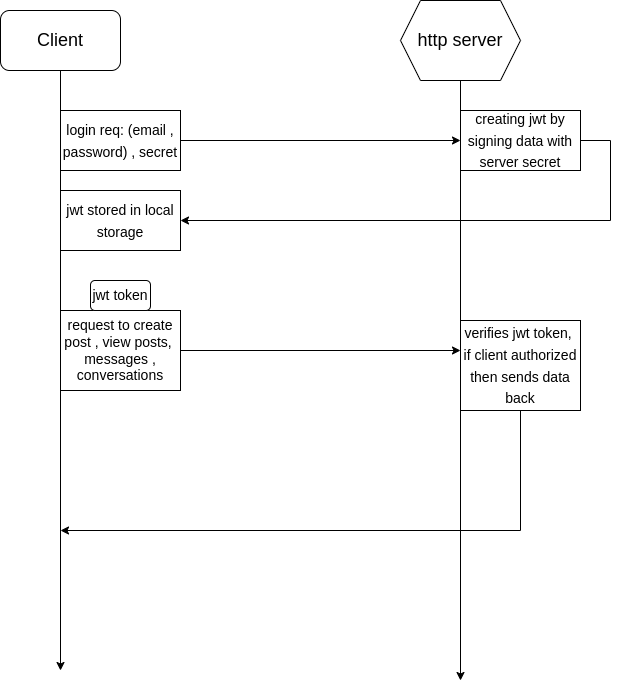

The diagram above was exported from draw.io. Its source (the exported page's mxGraphModel, read from the mxfile embedded in the PNG):
<mxGraphModel dx="1422" dy="873" grid="1" gridSize="10" guides="1" tooltips="1" connect="1" arrows="1" fold="1" page="1" pageScale="1" pageWidth="850" pageHeight="1100" math="0" shadow="0">
  <root>
    <mxCell id="qPqCfsuBSEyrBRGaIuxb-0" />
    <mxCell id="qPqCfsuBSEyrBRGaIuxb-1" parent="qPqCfsuBSEyrBRGaIuxb-0" />
    <mxCell id="qPqCfsuBSEyrBRGaIuxb-5" style="edgeStyle=orthogonalEdgeStyle;rounded=0;orthogonalLoop=1;jettySize=auto;html=1;fontSize=18;fontColor=#000000;" edge="1" parent="qPqCfsuBSEyrBRGaIuxb-1" source="qPqCfsuBSEyrBRGaIuxb-2">
      <mxGeometry relative="1" as="geometry">
        <mxPoint x="150" y="770" as="targetPoint" />
      </mxGeometry>
    </mxCell>
    <mxCell id="qPqCfsuBSEyrBRGaIuxb-2" value="Client" style="rounded=1;whiteSpace=wrap;html=1;fontSize=18;fontColor=#000000;" vertex="1" parent="qPqCfsuBSEyrBRGaIuxb-1">
      <mxGeometry x="90" y="110" width="120" height="60" as="geometry" />
    </mxCell>
    <mxCell id="qPqCfsuBSEyrBRGaIuxb-6" style="edgeStyle=orthogonalEdgeStyle;rounded=0;orthogonalLoop=1;jettySize=auto;html=1;fontSize=18;fontColor=#000000;" edge="1" parent="qPqCfsuBSEyrBRGaIuxb-1" source="qPqCfsuBSEyrBRGaIuxb-4">
      <mxGeometry relative="1" as="geometry">
        <mxPoint x="550" y="780" as="targetPoint" />
      </mxGeometry>
    </mxCell>
    <mxCell id="qPqCfsuBSEyrBRGaIuxb-4" value="http server" style="shape=hexagon;perimeter=hexagonPerimeter2;whiteSpace=wrap;html=1;fixedSize=1;fontSize=18;fontColor=#000000;" vertex="1" parent="qPqCfsuBSEyrBRGaIuxb-1">
      <mxGeometry x="490" y="100" width="120" height="80" as="geometry" />
    </mxCell>
    <mxCell id="qPqCfsuBSEyrBRGaIuxb-10" style="edgeStyle=orthogonalEdgeStyle;rounded=0;orthogonalLoop=1;jettySize=auto;html=1;entryX=0;entryY=0.5;entryDx=0;entryDy=0;fontSize=14;fontColor=#000000;" edge="1" parent="qPqCfsuBSEyrBRGaIuxb-1" source="qPqCfsuBSEyrBRGaIuxb-8" target="qPqCfsuBSEyrBRGaIuxb-9">
      <mxGeometry relative="1" as="geometry" />
    </mxCell>
    <mxCell id="qPqCfsuBSEyrBRGaIuxb-8" value="&lt;font style=&quot;font-size: 14px&quot;&gt;login req: (email , password) , secret&lt;/font&gt;" style="rounded=0;whiteSpace=wrap;html=1;fontSize=18;fontColor=#000000;" vertex="1" parent="qPqCfsuBSEyrBRGaIuxb-1">
      <mxGeometry x="150" y="210" width="120" height="60" as="geometry" />
    </mxCell>
    <mxCell id="qPqCfsuBSEyrBRGaIuxb-12" style="edgeStyle=orthogonalEdgeStyle;rounded=0;orthogonalLoop=1;jettySize=auto;html=1;entryX=1;entryY=0.5;entryDx=0;entryDy=0;fontSize=14;fontColor=#000000;" edge="1" parent="qPqCfsuBSEyrBRGaIuxb-1" source="qPqCfsuBSEyrBRGaIuxb-9" target="qPqCfsuBSEyrBRGaIuxb-11">
      <mxGeometry relative="1" as="geometry">
        <Array as="points">
          <mxPoint x="700" y="240" />
          <mxPoint x="700" y="320" />
        </Array>
      </mxGeometry>
    </mxCell>
    <mxCell id="qPqCfsuBSEyrBRGaIuxb-9" value="&lt;font style=&quot;font-size: 14px&quot;&gt;creating jwt by signing data with server secret&lt;/font&gt;" style="rounded=0;whiteSpace=wrap;html=1;fontSize=18;fontColor=#000000;" vertex="1" parent="qPqCfsuBSEyrBRGaIuxb-1">
      <mxGeometry x="550" y="210" width="120" height="60" as="geometry" />
    </mxCell>
    <mxCell id="qPqCfsuBSEyrBRGaIuxb-11" value="&lt;font style=&quot;font-size: 14px&quot;&gt;jwt stored in local storage&lt;/font&gt;" style="rounded=0;whiteSpace=wrap;html=1;fontSize=18;fontColor=#000000;" vertex="1" parent="qPqCfsuBSEyrBRGaIuxb-1">
      <mxGeometry x="150" y="290" width="120" height="60" as="geometry" />
    </mxCell>
    <mxCell id="0H1hBHavDvO_JpAiw8Gm-0" style="edgeStyle=orthogonalEdgeStyle;rounded=0;orthogonalLoop=1;jettySize=auto;html=1;fontSize=14;fontColor=#000000;" edge="1" parent="qPqCfsuBSEyrBRGaIuxb-1" source="qPqCfsuBSEyrBRGaIuxb-13">
      <mxGeometry relative="1" as="geometry">
        <mxPoint x="550" y="450" as="targetPoint" />
      </mxGeometry>
    </mxCell>
    <mxCell id="qPqCfsuBSEyrBRGaIuxb-13" value="request to create post , view posts,&amp;nbsp;&lt;br&gt;messages , conversations" style="rounded=0;whiteSpace=wrap;html=1;fontSize=14;fontColor=#000000;" vertex="1" parent="qPqCfsuBSEyrBRGaIuxb-1">
      <mxGeometry x="150" y="410" width="120" height="80" as="geometry" />
    </mxCell>
    <mxCell id="0H1hBHavDvO_JpAiw8Gm-2" value="jwt token" style="rounded=1;whiteSpace=wrap;html=1;fontSize=14;fontColor=#000000;" vertex="1" parent="qPqCfsuBSEyrBRGaIuxb-1">
      <mxGeometry x="180" y="380" width="60" height="30" as="geometry" />
    </mxCell>
    <mxCell id="0H1hBHavDvO_JpAiw8Gm-4" style="edgeStyle=orthogonalEdgeStyle;rounded=0;orthogonalLoop=1;jettySize=auto;html=1;fontSize=14;fontColor=#000000;" edge="1" parent="qPqCfsuBSEyrBRGaIuxb-1" source="0H1hBHavDvO_JpAiw8Gm-3">
      <mxGeometry relative="1" as="geometry">
        <mxPoint x="150" y="630" as="targetPoint" />
        <Array as="points">
          <mxPoint x="610" y="630" />
        </Array>
      </mxGeometry>
    </mxCell>
    <mxCell id="0H1hBHavDvO_JpAiw8Gm-3" value="&lt;font style=&quot;font-size: 14px&quot;&gt;verifies jwt token,&amp;nbsp;&lt;br&gt;if client authorized then sends data back&lt;br&gt;&lt;/font&gt;" style="rounded=0;whiteSpace=wrap;html=1;fontSize=18;fontColor=#000000;" vertex="1" parent="qPqCfsuBSEyrBRGaIuxb-1">
      <mxGeometry x="550" y="420" width="120" height="90" as="geometry" />
    </mxCell>
  </root>
</mxGraphModel>